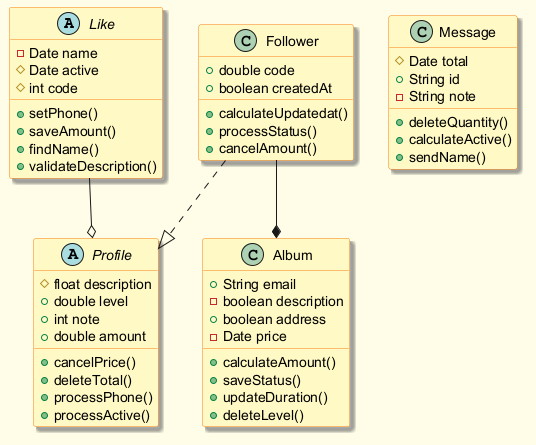

The diagram above was rendered by PlantUML. Its source (embedded in the PNG):
@startuml
skinparam backgroundColor #FFFDE7
skinparam classBackgroundColor #FFF9C4
skinparam classBorderColor #F57F17
skinparam shadowing true
abstract class Like {
  -Date name
  #Date active
  #int code
  +setPhone()
  +saveAmount()
  +findName()
  +validateDescription()
}
class Album {
  +String email
  -boolean description
  +boolean address
  -Date price
  +calculateAmount()
  +saveStatus()
  +updateDuration()
  +deleteLevel()
}
class Message {
  #Date total
  +String id
  -String note
  +deleteQuantity()
  +calculateActive()
  +sendName()
}
abstract class Profile {
  #float description
  +double level
  +int note
  +double amount
  +cancelPrice()
  +deleteTotal()
  +processPhone()
  +processActive()
}
class Follower {
  +double code
  +boolean createdAt
  +calculateUpdatedat()
  +processStatus()
  +cancelAmount()
}
Like --o Profile
Follower --* Album
Follower ..|> Profile
@enduml